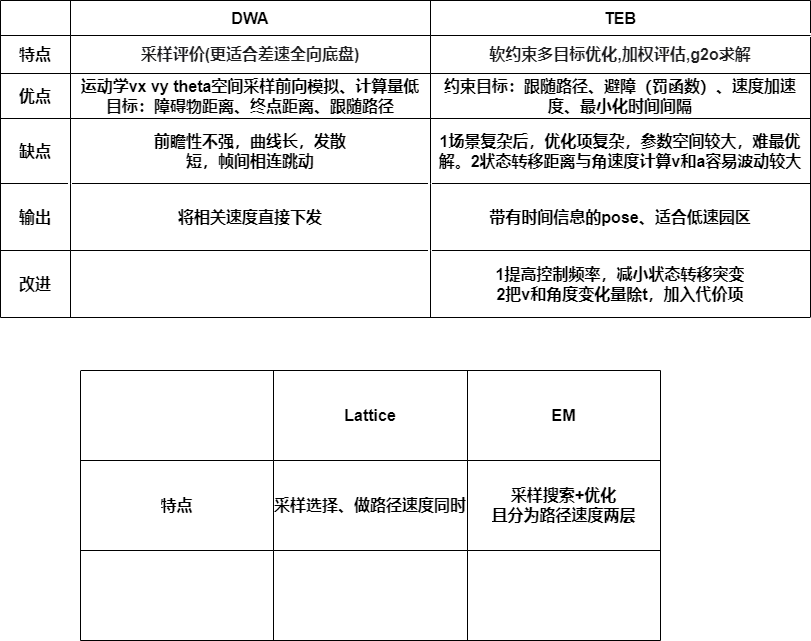

The diagram above was exported from draw.io. Its source (the exported page's mxGraphModel, read from the mxfile embedded in the PNG):
<mxGraphModel dx="2062" dy="1122" grid="1" gridSize="10" guides="1" tooltips="1" connect="1" arrows="1" fold="1" page="1" pageScale="1" pageWidth="827" pageHeight="1169" math="0" shadow="0">
  <root>
    <mxCell id="WIyWlLk6GJQsqaUBKTNV-0" />
    <mxCell id="WIyWlLk6GJQsqaUBKTNV-1" parent="WIyWlLk6GJQsqaUBKTNV-0" />
    <mxCell id="C_wiZuGXzEl-HwQno5bj-0" value="" style="shape=table;startSize=0;container=1;collapsible=0;childLayout=tableLayout;fontSize=16;fontStyle=1" vertex="1" parent="WIyWlLk6GJQsqaUBKTNV-1">
      <mxGeometry x="360" y="70" width="810" height="317" as="geometry" />
    </mxCell>
    <mxCell id="C_wiZuGXzEl-HwQno5bj-1" value="" style="shape=tableRow;horizontal=0;startSize=0;swimlaneHead=0;swimlaneBody=0;top=0;left=0;bottom=0;right=0;collapsible=0;dropTarget=0;fillColor=none;points=[[0,0.5],[1,0.5]];portConstraint=eastwest;fontSize=16;fontStyle=1" vertex="1" parent="C_wiZuGXzEl-HwQno5bj-0">
      <mxGeometry width="810" height="35" as="geometry" />
    </mxCell>
    <mxCell id="C_wiZuGXzEl-HwQno5bj-2" value="" style="shape=partialRectangle;html=1;whiteSpace=wrap;connectable=0;overflow=hidden;fillColor=none;top=0;left=0;bottom=0;right=0;pointerEvents=1;fontSize=16;fontStyle=1" vertex="1" parent="C_wiZuGXzEl-HwQno5bj-1">
      <mxGeometry width="70" height="35" as="geometry">
        <mxRectangle width="70" height="35" as="alternateBounds" />
      </mxGeometry>
    </mxCell>
    <mxCell id="C_wiZuGXzEl-HwQno5bj-3" value="DWA" style="shape=partialRectangle;html=1;whiteSpace=wrap;connectable=0;overflow=hidden;fillColor=none;top=0;left=0;bottom=0;right=0;pointerEvents=1;fontSize=16;fontStyle=1" vertex="1" parent="C_wiZuGXzEl-HwQno5bj-1">
      <mxGeometry x="70" width="360" height="35" as="geometry">
        <mxRectangle width="360" height="35" as="alternateBounds" />
      </mxGeometry>
    </mxCell>
    <mxCell id="C_wiZuGXzEl-HwQno5bj-4" value="TEB" style="shape=partialRectangle;html=1;whiteSpace=wrap;connectable=0;overflow=hidden;fillColor=none;top=0;left=0;bottom=0;right=0;pointerEvents=1;fontSize=16;fontStyle=1" vertex="1" parent="C_wiZuGXzEl-HwQno5bj-1">
      <mxGeometry x="430" width="380" height="35" as="geometry">
        <mxRectangle width="380" height="35" as="alternateBounds" />
      </mxGeometry>
    </mxCell>
    <mxCell id="C_wiZuGXzEl-HwQno5bj-5" value="" style="shape=tableRow;horizontal=0;startSize=0;swimlaneHead=0;swimlaneBody=0;top=0;left=0;bottom=0;right=0;collapsible=0;dropTarget=0;fillColor=none;points=[[0,0.5],[1,0.5]];portConstraint=eastwest;fontSize=16;fontStyle=1" vertex="1" parent="C_wiZuGXzEl-HwQno5bj-0">
      <mxGeometry y="35" width="810" height="38" as="geometry" />
    </mxCell>
    <mxCell id="C_wiZuGXzEl-HwQno5bj-6" value="特点" style="shape=partialRectangle;html=1;whiteSpace=wrap;connectable=0;overflow=hidden;fillColor=none;top=0;left=0;bottom=0;right=0;pointerEvents=1;fontSize=16;fontStyle=1" vertex="1" parent="C_wiZuGXzEl-HwQno5bj-5">
      <mxGeometry width="70" height="38" as="geometry">
        <mxRectangle width="70" height="38" as="alternateBounds" />
      </mxGeometry>
    </mxCell>
    <mxCell id="C_wiZuGXzEl-HwQno5bj-7" value="&lt;span style=&quot;color: rgb(29, 29, 31); font-family: SourceSansPro, -apple-system, &amp;quot;PingFang SC&amp;quot;, &amp;quot;Apple Color Emoji&amp;quot;, BlinkMacSystemFont, Helvetica, Arial, &amp;quot;Segoe UI Emoji&amp;quot;, &amp;quot;Segoe UI Symbol&amp;quot;, &amp;quot;Microsoft YaHei&amp;quot;, 微软雅黑, 黑体, Heiti, sans-serif, SimSun, 宋体, serif; font-size: 16px; text-align: start; background-color: rgb(255, 255, 255);&quot;&gt;采样评价(更适合差速全向底盘)&lt;/span&gt;" style="shape=partialRectangle;html=1;whiteSpace=wrap;connectable=0;overflow=hidden;fillColor=none;top=0;left=0;bottom=0;right=0;pointerEvents=1;fontSize=16;fontStyle=1" vertex="1" parent="C_wiZuGXzEl-HwQno5bj-5">
      <mxGeometry x="70" width="360" height="38" as="geometry">
        <mxRectangle width="360" height="38" as="alternateBounds" />
      </mxGeometry>
    </mxCell>
    <mxCell id="C_wiZuGXzEl-HwQno5bj-8" value="&lt;span style=&quot;color: rgb(29, 29, 31); font-family: SourceSansPro, -apple-system, &amp;quot;PingFang SC&amp;quot;, &amp;quot;Apple Color Emoji&amp;quot;, BlinkMacSystemFont, Helvetica, Arial, &amp;quot;Segoe UI Emoji&amp;quot;, &amp;quot;Segoe UI Symbol&amp;quot;, &amp;quot;Microsoft YaHei&amp;quot;, 微软雅黑, 黑体, Heiti, sans-serif, SimSun, 宋体, serif; font-size: 16px; text-align: start; background-color: rgb(255, 255, 255);&quot;&gt;软约束多目标优化,加权评估,g2o求解&lt;/span&gt;" style="shape=partialRectangle;html=1;whiteSpace=wrap;connectable=0;overflow=hidden;fillColor=none;top=0;left=0;bottom=0;right=0;pointerEvents=1;fontSize=16;fontStyle=1" vertex="1" parent="C_wiZuGXzEl-HwQno5bj-5">
      <mxGeometry x="430" width="380" height="38" as="geometry">
        <mxRectangle width="380" height="38" as="alternateBounds" />
      </mxGeometry>
    </mxCell>
    <mxCell id="C_wiZuGXzEl-HwQno5bj-9" value="" style="shape=tableRow;horizontal=0;startSize=0;swimlaneHead=0;swimlaneBody=0;top=0;left=0;bottom=0;right=0;collapsible=0;dropTarget=0;fillColor=none;points=[[0,0.5],[1,0.5]];portConstraint=eastwest;fontSize=16;fontStyle=1" vertex="1" parent="C_wiZuGXzEl-HwQno5bj-0">
      <mxGeometry y="73" width="810" height="45" as="geometry" />
    </mxCell>
    <mxCell id="C_wiZuGXzEl-HwQno5bj-10" value="优点" style="shape=partialRectangle;html=1;whiteSpace=wrap;connectable=0;overflow=hidden;fillColor=none;top=0;left=0;bottom=0;right=0;pointerEvents=1;fontSize=16;fontStyle=1" vertex="1" parent="C_wiZuGXzEl-HwQno5bj-9">
      <mxGeometry width="70" height="45" as="geometry">
        <mxRectangle width="70" height="45" as="alternateBounds" />
      </mxGeometry>
    </mxCell>
    <mxCell id="C_wiZuGXzEl-HwQno5bj-11" value="运动学vx vy theta空间采样前向模拟、计算量低&lt;br&gt;目标：障碍物距离、终点距离、跟随路径" style="shape=partialRectangle;html=1;whiteSpace=wrap;connectable=0;overflow=hidden;fillColor=none;top=0;left=0;bottom=0;right=0;pointerEvents=1;fontSize=16;fontStyle=1" vertex="1" parent="C_wiZuGXzEl-HwQno5bj-9">
      <mxGeometry x="70" width="360" height="45" as="geometry">
        <mxRectangle width="360" height="45" as="alternateBounds" />
      </mxGeometry>
    </mxCell>
    <mxCell id="C_wiZuGXzEl-HwQno5bj-12" value="约束目标：跟随路径、避障（罚函数）、速度加速度、最小化时间间隔" style="shape=partialRectangle;html=1;whiteSpace=wrap;connectable=0;overflow=hidden;fillColor=none;top=0;left=0;bottom=0;right=0;pointerEvents=1;fontSize=16;fontStyle=1" vertex="1" parent="C_wiZuGXzEl-HwQno5bj-9">
      <mxGeometry x="430" width="380" height="45" as="geometry">
        <mxRectangle width="380" height="45" as="alternateBounds" />
      </mxGeometry>
    </mxCell>
    <mxCell id="C_wiZuGXzEl-HwQno5bj-28" style="shape=tableRow;horizontal=0;startSize=0;swimlaneHead=0;swimlaneBody=0;top=0;left=0;bottom=0;right=0;collapsible=0;dropTarget=0;fillColor=none;points=[[0,0.5],[1,0.5]];portConstraint=eastwest;fontSize=16;fontStyle=1" vertex="1" parent="C_wiZuGXzEl-HwQno5bj-0">
      <mxGeometry y="118" width="810" height="65" as="geometry" />
    </mxCell>
    <mxCell id="C_wiZuGXzEl-HwQno5bj-29" value="缺点" style="shape=partialRectangle;html=1;whiteSpace=wrap;connectable=0;overflow=hidden;fillColor=none;top=0;left=0;bottom=0;right=0;pointerEvents=1;fontSize=16;fontStyle=1" vertex="1" parent="C_wiZuGXzEl-HwQno5bj-28">
      <mxGeometry width="70" height="65" as="geometry">
        <mxRectangle width="70" height="65" as="alternateBounds" />
      </mxGeometry>
    </mxCell>
    <mxCell id="C_wiZuGXzEl-HwQno5bj-30" value="前瞻性不强，曲线长，发散&lt;br style=&quot;font-size: 16px;&quot;&gt;短，帧间相连跳动" style="shape=partialRectangle;html=1;whiteSpace=wrap;connectable=0;overflow=hidden;fillColor=none;top=0;left=0;bottom=0;right=0;pointerEvents=1;fontSize=16;fontStyle=1" vertex="1" parent="C_wiZuGXzEl-HwQno5bj-28">
      <mxGeometry x="70" width="360" height="65" as="geometry">
        <mxRectangle width="360" height="65" as="alternateBounds" />
      </mxGeometry>
    </mxCell>
    <mxCell id="C_wiZuGXzEl-HwQno5bj-31" value="1场景复杂后，优化项复杂，参数空间较大，难最优解。2状态转移距离与角速度计算v和a容易波动较大" style="shape=partialRectangle;html=1;whiteSpace=wrap;connectable=0;overflow=hidden;fillColor=none;top=0;left=0;bottom=0;right=0;pointerEvents=1;fontSize=16;fontStyle=1" vertex="1" parent="C_wiZuGXzEl-HwQno5bj-28">
      <mxGeometry x="430" width="380" height="65" as="geometry">
        <mxRectangle width="380" height="65" as="alternateBounds" />
      </mxGeometry>
    </mxCell>
    <mxCell id="C_wiZuGXzEl-HwQno5bj-45" style="shape=tableRow;horizontal=0;startSize=0;swimlaneHead=0;swimlaneBody=0;top=0;left=0;bottom=0;right=0;collapsible=0;dropTarget=0;fillColor=none;points=[[0,0.5],[1,0.5]];portConstraint=eastwest;fontSize=16;fontStyle=1" vertex="1" parent="C_wiZuGXzEl-HwQno5bj-0">
      <mxGeometry y="183" width="810" height="67" as="geometry" />
    </mxCell>
    <mxCell id="C_wiZuGXzEl-HwQno5bj-46" value="输出" style="shape=partialRectangle;html=1;whiteSpace=wrap;connectable=0;overflow=hidden;fillColor=none;top=0;left=0;bottom=0;right=0;pointerEvents=1;fontSize=16;fontStyle=1" vertex="1" parent="C_wiZuGXzEl-HwQno5bj-45">
      <mxGeometry width="70" height="67" as="geometry">
        <mxRectangle width="70" height="67" as="alternateBounds" />
      </mxGeometry>
    </mxCell>
    <mxCell id="C_wiZuGXzEl-HwQno5bj-47" value="将相关速度直接下发" style="shape=partialRectangle;html=1;whiteSpace=wrap;connectable=0;overflow=hidden;fillColor=none;top=0;left=0;bottom=0;right=0;pointerEvents=1;fontSize=16;fontStyle=1" vertex="1" parent="C_wiZuGXzEl-HwQno5bj-45">
      <mxGeometry x="70" width="360" height="67" as="geometry">
        <mxRectangle width="360" height="67" as="alternateBounds" />
      </mxGeometry>
    </mxCell>
    <mxCell id="C_wiZuGXzEl-HwQno5bj-48" value="带有时间信息的pose、适合低速园区" style="shape=partialRectangle;html=1;whiteSpace=wrap;connectable=0;overflow=hidden;fillColor=none;top=0;left=0;bottom=0;right=0;pointerEvents=1;fontSize=16;fontStyle=1" vertex="1" parent="C_wiZuGXzEl-HwQno5bj-45">
      <mxGeometry x="430" width="380" height="67" as="geometry">
        <mxRectangle width="380" height="67" as="alternateBounds" />
      </mxGeometry>
    </mxCell>
    <mxCell id="C_wiZuGXzEl-HwQno5bj-49" style="shape=tableRow;horizontal=0;startSize=0;swimlaneHead=0;swimlaneBody=0;top=0;left=0;bottom=0;right=0;collapsible=0;dropTarget=0;fillColor=none;points=[[0,0.5],[1,0.5]];portConstraint=eastwest;fontSize=16;fontStyle=1" vertex="1" parent="C_wiZuGXzEl-HwQno5bj-0">
      <mxGeometry y="250" width="810" height="67" as="geometry" />
    </mxCell>
    <mxCell id="C_wiZuGXzEl-HwQno5bj-50" value="改进" style="shape=partialRectangle;html=1;whiteSpace=wrap;connectable=0;overflow=hidden;fillColor=none;top=0;left=0;bottom=0;right=0;pointerEvents=1;fontSize=16;fontStyle=1" vertex="1" parent="C_wiZuGXzEl-HwQno5bj-49">
      <mxGeometry width="70" height="67" as="geometry">
        <mxRectangle width="70" height="67" as="alternateBounds" />
      </mxGeometry>
    </mxCell>
    <mxCell id="C_wiZuGXzEl-HwQno5bj-51" style="shape=partialRectangle;html=1;whiteSpace=wrap;connectable=0;overflow=hidden;fillColor=none;top=0;left=0;bottom=0;right=0;pointerEvents=1;fontSize=16;fontStyle=1" vertex="1" parent="C_wiZuGXzEl-HwQno5bj-49">
      <mxGeometry x="70" width="360" height="67" as="geometry">
        <mxRectangle width="360" height="67" as="alternateBounds" />
      </mxGeometry>
    </mxCell>
    <mxCell id="C_wiZuGXzEl-HwQno5bj-52" value="1提高控制频率，减小状态转移突变&lt;br&gt;2把v和角度变化量除t，加入代价项" style="shape=partialRectangle;html=1;whiteSpace=wrap;connectable=0;overflow=hidden;fillColor=none;top=0;left=0;bottom=0;right=0;pointerEvents=1;fontSize=16;fontStyle=1" vertex="1" parent="C_wiZuGXzEl-HwQno5bj-49">
      <mxGeometry x="430" width="380" height="67" as="geometry">
        <mxRectangle width="380" height="67" as="alternateBounds" />
      </mxGeometry>
    </mxCell>
    <mxCell id="C_wiZuGXzEl-HwQno5bj-32" value="" style="shape=table;startSize=0;container=1;collapsible=0;childLayout=tableLayout;fontSize=16;fontStyle=1" vertex="1" parent="WIyWlLk6GJQsqaUBKTNV-1">
      <mxGeometry x="440" y="440" width="580" height="270" as="geometry" />
    </mxCell>
    <mxCell id="C_wiZuGXzEl-HwQno5bj-33" value="" style="shape=tableRow;horizontal=0;startSize=0;swimlaneHead=0;swimlaneBody=0;top=0;left=0;bottom=0;right=0;collapsible=0;dropTarget=0;fillColor=none;points=[[0,0.5],[1,0.5]];portConstraint=eastwest;fontSize=16;fontStyle=1" vertex="1" parent="C_wiZuGXzEl-HwQno5bj-32">
      <mxGeometry width="580" height="90" as="geometry" />
    </mxCell>
    <mxCell id="C_wiZuGXzEl-HwQno5bj-34" value="" style="shape=partialRectangle;html=1;whiteSpace=wrap;connectable=0;overflow=hidden;fillColor=none;top=0;left=0;bottom=0;right=0;pointerEvents=1;fontSize=16;fontStyle=1" vertex="1" parent="C_wiZuGXzEl-HwQno5bj-33">
      <mxGeometry width="193" height="90" as="geometry">
        <mxRectangle width="193" height="90" as="alternateBounds" />
      </mxGeometry>
    </mxCell>
    <mxCell id="C_wiZuGXzEl-HwQno5bj-35" value="Lattice" style="shape=partialRectangle;html=1;whiteSpace=wrap;connectable=0;overflow=hidden;fillColor=none;top=0;left=0;bottom=0;right=0;pointerEvents=1;fontSize=16;fontStyle=1" vertex="1" parent="C_wiZuGXzEl-HwQno5bj-33">
      <mxGeometry x="193" width="194" height="90" as="geometry">
        <mxRectangle width="194" height="90" as="alternateBounds" />
      </mxGeometry>
    </mxCell>
    <mxCell id="C_wiZuGXzEl-HwQno5bj-36" value="EM" style="shape=partialRectangle;html=1;whiteSpace=wrap;connectable=0;overflow=hidden;fillColor=none;top=0;left=0;bottom=0;right=0;pointerEvents=1;fontSize=16;fontStyle=1" vertex="1" parent="C_wiZuGXzEl-HwQno5bj-33">
      <mxGeometry x="387" width="193" height="90" as="geometry">
        <mxRectangle width="193" height="90" as="alternateBounds" />
      </mxGeometry>
    </mxCell>
    <mxCell id="C_wiZuGXzEl-HwQno5bj-37" value="" style="shape=tableRow;horizontal=0;startSize=0;swimlaneHead=0;swimlaneBody=0;top=0;left=0;bottom=0;right=0;collapsible=0;dropTarget=0;fillColor=none;points=[[0,0.5],[1,0.5]];portConstraint=eastwest;fontSize=16;fontStyle=1" vertex="1" parent="C_wiZuGXzEl-HwQno5bj-32">
      <mxGeometry y="90" width="580" height="90" as="geometry" />
    </mxCell>
    <mxCell id="C_wiZuGXzEl-HwQno5bj-38" value="特点" style="shape=partialRectangle;html=1;whiteSpace=wrap;connectable=0;overflow=hidden;fillColor=none;top=0;left=0;bottom=0;right=0;pointerEvents=1;fontSize=16;fontStyle=1" vertex="1" parent="C_wiZuGXzEl-HwQno5bj-37">
      <mxGeometry width="193" height="90" as="geometry">
        <mxRectangle width="193" height="90" as="alternateBounds" />
      </mxGeometry>
    </mxCell>
    <mxCell id="C_wiZuGXzEl-HwQno5bj-39" value="采样选择、做路径速度同时" style="shape=partialRectangle;html=1;whiteSpace=wrap;connectable=0;overflow=hidden;fillColor=none;top=0;left=0;bottom=0;right=0;pointerEvents=1;fontSize=16;fontStyle=1" vertex="1" parent="C_wiZuGXzEl-HwQno5bj-37">
      <mxGeometry x="193" width="194" height="90" as="geometry">
        <mxRectangle width="194" height="90" as="alternateBounds" />
      </mxGeometry>
    </mxCell>
    <mxCell id="C_wiZuGXzEl-HwQno5bj-40" value="采样搜索+优化&lt;br style=&quot;font-size: 16px;&quot;&gt;且分为路径速度两层" style="shape=partialRectangle;html=1;whiteSpace=wrap;connectable=0;overflow=hidden;fillColor=none;top=0;left=0;bottom=0;right=0;pointerEvents=1;fontSize=16;fontStyle=1" vertex="1" parent="C_wiZuGXzEl-HwQno5bj-37">
      <mxGeometry x="387" width="193" height="90" as="geometry">
        <mxRectangle width="193" height="90" as="alternateBounds" />
      </mxGeometry>
    </mxCell>
    <mxCell id="C_wiZuGXzEl-HwQno5bj-41" value="" style="shape=tableRow;horizontal=0;startSize=0;swimlaneHead=0;swimlaneBody=0;top=0;left=0;bottom=0;right=0;collapsible=0;dropTarget=0;fillColor=none;points=[[0,0.5],[1,0.5]];portConstraint=eastwest;fontSize=16;fontStyle=1" vertex="1" parent="C_wiZuGXzEl-HwQno5bj-32">
      <mxGeometry y="180" width="580" height="90" as="geometry" />
    </mxCell>
    <mxCell id="C_wiZuGXzEl-HwQno5bj-42" value="" style="shape=partialRectangle;html=1;whiteSpace=wrap;connectable=0;overflow=hidden;fillColor=none;top=0;left=0;bottom=0;right=0;pointerEvents=1;fontSize=16;fontStyle=1" vertex="1" parent="C_wiZuGXzEl-HwQno5bj-41">
      <mxGeometry width="193" height="90" as="geometry">
        <mxRectangle width="193" height="90" as="alternateBounds" />
      </mxGeometry>
    </mxCell>
    <mxCell id="C_wiZuGXzEl-HwQno5bj-43" value="" style="shape=partialRectangle;html=1;whiteSpace=wrap;connectable=0;overflow=hidden;fillColor=none;top=0;left=0;bottom=0;right=0;pointerEvents=1;fontSize=16;fontStyle=1" vertex="1" parent="C_wiZuGXzEl-HwQno5bj-41">
      <mxGeometry x="193" width="194" height="90" as="geometry">
        <mxRectangle width="194" height="90" as="alternateBounds" />
      </mxGeometry>
    </mxCell>
    <mxCell id="C_wiZuGXzEl-HwQno5bj-44" value="" style="shape=partialRectangle;html=1;whiteSpace=wrap;connectable=0;overflow=hidden;fillColor=none;top=0;left=0;bottom=0;right=0;pointerEvents=1;fontSize=16;fontStyle=1" vertex="1" parent="C_wiZuGXzEl-HwQno5bj-41">
      <mxGeometry x="387" width="193" height="90" as="geometry">
        <mxRectangle width="193" height="90" as="alternateBounds" />
      </mxGeometry>
    </mxCell>
  </root>
</mxGraphModel>